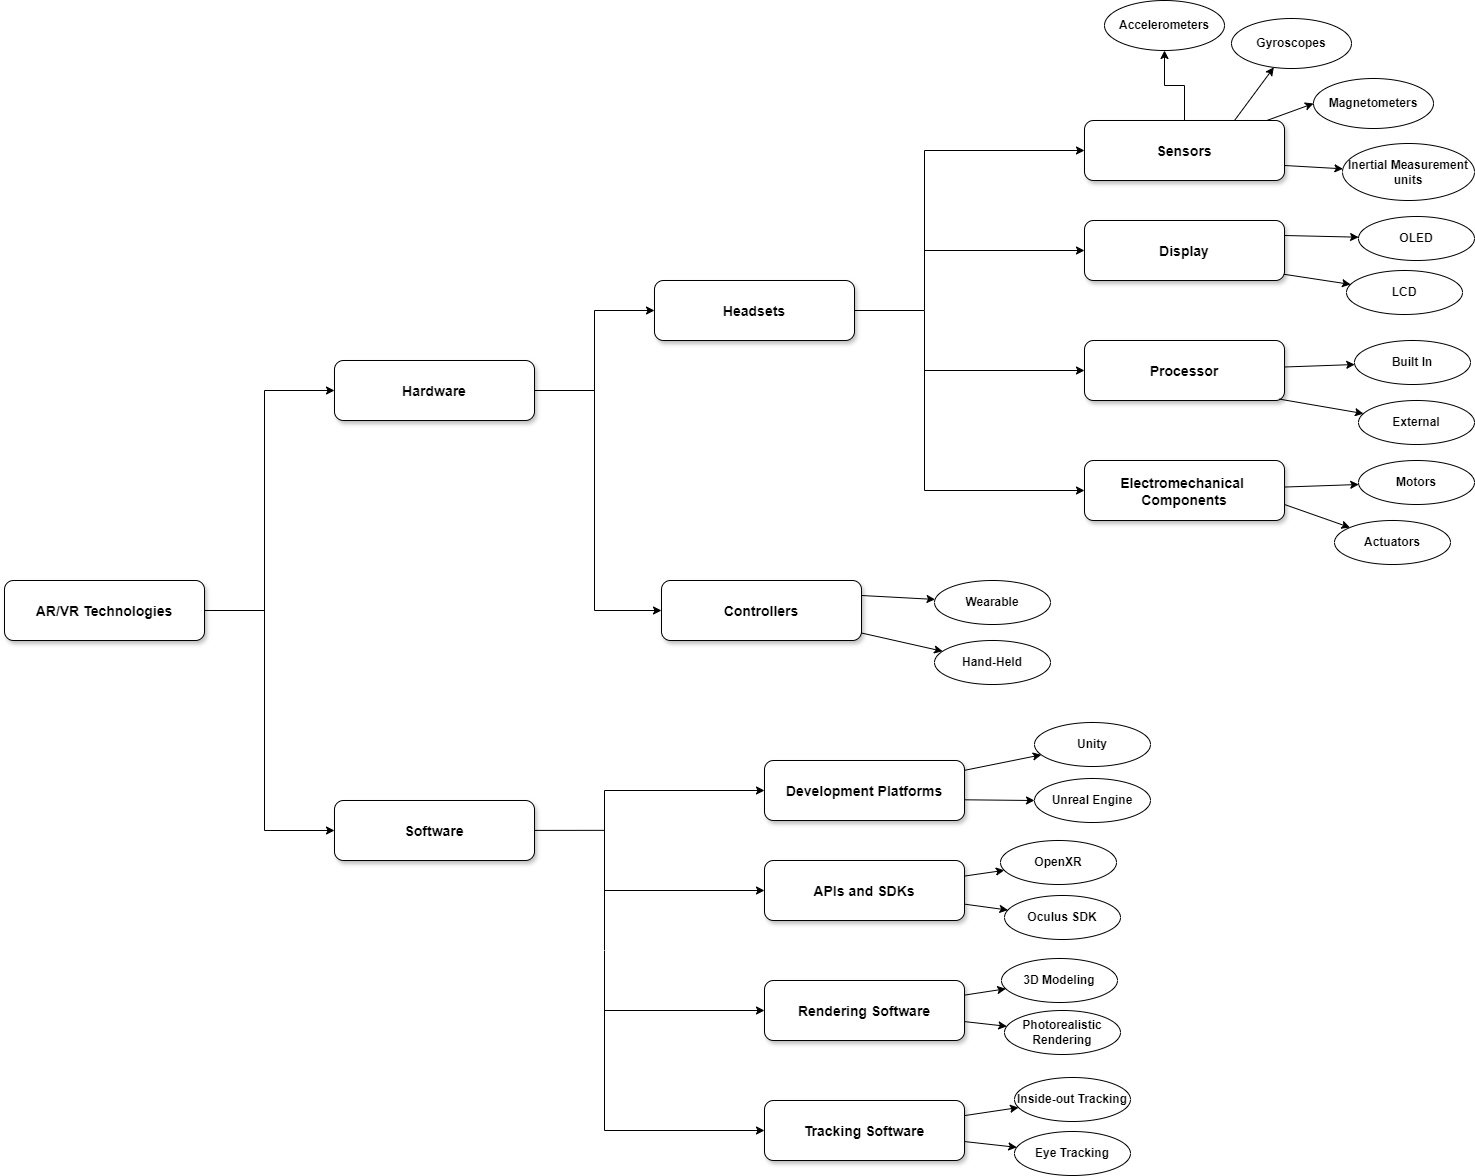

The diagram above was exported from draw.io. Its source (the exported page's mxGraphModel, read from the mxfile embedded in the PNG):
<mxGraphModel dx="2333" dy="2518.5" grid="1" gridSize="10" guides="1" tooltips="1" connect="1" arrows="1" fold="1" page="1" pageScale="1.5" pageWidth="1169" pageHeight="827" background="none" math="0" shadow="0">
  <root>
    <mxCell id="0" />
    <mxCell id="1" parent="0" />
    <mxCell id="2" value="AR/VR Technologies" style="rounded=1;shadow=1;fontStyle=1;fontSize=14;" parent="1" vertex="1">
      <mxGeometry x="120" y="-630" width="200" height="60" as="geometry" />
    </mxCell>
    <mxCell id="ts0AdZ5Jkk8evPMdJL97-86" style="edgeStyle=orthogonalEdgeStyle;rounded=0;orthogonalLoop=1;jettySize=auto;html=1;exitX=0.5;exitY=0;exitDx=0;exitDy=0;" edge="1" parent="1" source="4" target="ts0AdZ5Jkk8evPMdJL97-87">
      <mxGeometry relative="1" as="geometry">
        <mxPoint x="1300" y="-1140" as="targetPoint" />
      </mxGeometry>
    </mxCell>
    <mxCell id="4" value="Sensors" style="rounded=1;shadow=1;fontStyle=1;fontSize=14;" parent="1" vertex="1">
      <mxGeometry x="1200" y="-1090" width="200" height="60" as="geometry" />
    </mxCell>
    <mxCell id="5" value="Processor" style="rounded=1;shadow=1;fontStyle=1;fontSize=14;" parent="1" vertex="1">
      <mxGeometry x="1200" y="-870" width="200" height="60" as="geometry" />
    </mxCell>
    <mxCell id="8" value="Hardware" style="rounded=1;shadow=1;fontStyle=1;fontSize=14;" parent="1" vertex="1">
      <mxGeometry x="450" y="-850" width="200" height="60" as="geometry" />
    </mxCell>
    <mxCell id="ts0AdZ5Jkk8evPMdJL97-57" value="" style="endArrow=none;html=1;rounded=0;exitX=1;exitY=0.5;exitDx=0;exitDy=0;" edge="1" parent="1" source="2">
      <mxGeometry width="50" height="50" relative="1" as="geometry">
        <mxPoint x="340" y="-600" as="sourcePoint" />
        <mxPoint x="380" y="-600" as="targetPoint" />
      </mxGeometry>
    </mxCell>
    <mxCell id="ts0AdZ5Jkk8evPMdJL97-58" value="" style="endArrow=classic;html=1;rounded=0;entryX=0;entryY=0.5;entryDx=0;entryDy=0;" edge="1" parent="1" target="8">
      <mxGeometry width="50" height="50" relative="1" as="geometry">
        <mxPoint x="380" y="-820" as="sourcePoint" />
        <mxPoint x="1620" y="-1200" as="targetPoint" />
      </mxGeometry>
    </mxCell>
    <mxCell id="ts0AdZ5Jkk8evPMdJL97-59" value="Software" style="rounded=1;shadow=1;fontStyle=1;fontSize=14;" vertex="1" parent="1">
      <mxGeometry x="450" y="-410" width="200" height="60" as="geometry" />
    </mxCell>
    <mxCell id="ts0AdZ5Jkk8evPMdJL97-60" value="" style="endArrow=classic;html=1;rounded=0;entryX=0;entryY=0.5;entryDx=0;entryDy=0;" edge="1" parent="1" target="ts0AdZ5Jkk8evPMdJL97-59">
      <mxGeometry width="50" height="50" relative="1" as="geometry">
        <mxPoint x="380" y="-380" as="sourcePoint" />
        <mxPoint x="390" y="-160" as="targetPoint" />
      </mxGeometry>
    </mxCell>
    <mxCell id="ts0AdZ5Jkk8evPMdJL97-67" value="Headsets" style="rounded=1;shadow=1;fontStyle=1;fontSize=14;" vertex="1" parent="1">
      <mxGeometry x="770" y="-930" width="200" height="60" as="geometry" />
    </mxCell>
    <mxCell id="ts0AdZ5Jkk8evPMdJL97-68" value="Controllers" style="rounded=1;shadow=1;fontStyle=1;fontSize=14;" vertex="1" parent="1">
      <mxGeometry x="777" y="-630" width="200" height="60" as="geometry" />
    </mxCell>
    <mxCell id="ts0AdZ5Jkk8evPMdJL97-69" value="" style="endArrow=none;html=1;rounded=0;" edge="1" parent="1">
      <mxGeometry width="50" height="50" relative="1" as="geometry">
        <mxPoint x="380" y="-820" as="sourcePoint" />
        <mxPoint x="380" y="-380" as="targetPoint" />
      </mxGeometry>
    </mxCell>
    <mxCell id="ts0AdZ5Jkk8evPMdJL97-71" value="" style="endArrow=none;html=1;rounded=0;" edge="1" parent="1" source="8">
      <mxGeometry width="50" height="50" relative="1" as="geometry">
        <mxPoint x="890" y="-770" as="sourcePoint" />
        <mxPoint x="710" y="-820" as="targetPoint" />
      </mxGeometry>
    </mxCell>
    <mxCell id="ts0AdZ5Jkk8evPMdJL97-72" value="" style="endArrow=none;html=1;rounded=0;" edge="1" parent="1">
      <mxGeometry width="50" height="50" relative="1" as="geometry">
        <mxPoint x="710" y="-600" as="sourcePoint" />
        <mxPoint x="710" y="-900" as="targetPoint" />
      </mxGeometry>
    </mxCell>
    <mxCell id="ts0AdZ5Jkk8evPMdJL97-73" value="" style="endArrow=classic;html=1;rounded=0;" edge="1" parent="1" target="ts0AdZ5Jkk8evPMdJL97-68">
      <mxGeometry width="50" height="50" relative="1" as="geometry">
        <mxPoint x="710" y="-600" as="sourcePoint" />
        <mxPoint x="830" y="-740" as="targetPoint" />
      </mxGeometry>
    </mxCell>
    <mxCell id="ts0AdZ5Jkk8evPMdJL97-74" value="" style="endArrow=classic;html=1;rounded=0;" edge="1" parent="1" target="ts0AdZ5Jkk8evPMdJL97-67">
      <mxGeometry width="50" height="50" relative="1" as="geometry">
        <mxPoint x="710" y="-900" as="sourcePoint" />
        <mxPoint x="830" y="-900" as="targetPoint" />
      </mxGeometry>
    </mxCell>
    <mxCell id="ts0AdZ5Jkk8evPMdJL97-77" value="" style="endArrow=none;html=1;rounded=0;exitX=1;exitY=0.5;exitDx=0;exitDy=0;" edge="1" parent="1" source="ts0AdZ5Jkk8evPMdJL97-67">
      <mxGeometry width="50" height="50" relative="1" as="geometry">
        <mxPoint x="1200" y="-800" as="sourcePoint" />
        <mxPoint x="1040" y="-900" as="targetPoint" />
      </mxGeometry>
    </mxCell>
    <mxCell id="ts0AdZ5Jkk8evPMdJL97-78" value="" style="endArrow=none;html=1;rounded=0;" edge="1" parent="1">
      <mxGeometry width="50" height="50" relative="1" as="geometry">
        <mxPoint x="1040" y="-900" as="sourcePoint" />
        <mxPoint x="1040" y="-1060" as="targetPoint" />
      </mxGeometry>
    </mxCell>
    <mxCell id="ts0AdZ5Jkk8evPMdJL97-80" value="" style="endArrow=classic;html=1;rounded=0;" edge="1" parent="1" target="4">
      <mxGeometry width="50" height="50" relative="1" as="geometry">
        <mxPoint x="1040" y="-1060" as="sourcePoint" />
        <mxPoint x="1200" y="-1060" as="targetPoint" />
      </mxGeometry>
    </mxCell>
    <mxCell id="ts0AdZ5Jkk8evPMdJL97-81" value="" style="endArrow=classic;html=1;rounded=0;" edge="1" parent="1" target="ts0AdZ5Jkk8evPMdJL97-82">
      <mxGeometry width="50" height="50" relative="1" as="geometry">
        <mxPoint x="1040" y="-960" as="sourcePoint" />
        <mxPoint x="1200" y="-960" as="targetPoint" />
      </mxGeometry>
    </mxCell>
    <mxCell id="ts0AdZ5Jkk8evPMdJL97-82" value="Display" style="rounded=1;shadow=1;fontStyle=1;fontSize=14;" vertex="1" parent="1">
      <mxGeometry x="1200" y="-990" width="200" height="60" as="geometry" />
    </mxCell>
    <mxCell id="ts0AdZ5Jkk8evPMdJL97-83" value="" style="endArrow=none;html=1;rounded=0;" edge="1" parent="1">
      <mxGeometry width="50" height="50" relative="1" as="geometry">
        <mxPoint x="1040" y="-720" as="sourcePoint" />
        <mxPoint x="1040" y="-899.5" as="targetPoint" />
      </mxGeometry>
    </mxCell>
    <mxCell id="ts0AdZ5Jkk8evPMdJL97-84" value="" style="endArrow=classic;html=1;rounded=0;" edge="1" parent="1" target="5">
      <mxGeometry width="50" height="50" relative="1" as="geometry">
        <mxPoint x="1040" y="-840" as="sourcePoint" />
        <mxPoint x="1200" y="-840" as="targetPoint" />
      </mxGeometry>
    </mxCell>
    <mxCell id="ts0AdZ5Jkk8evPMdJL97-87" value="Accelerometers" style="ellipse;whiteSpace=wrap;html=1;fontStyle=1" vertex="1" parent="1">
      <mxGeometry x="1220" y="-1210" width="120" height="50" as="geometry" />
    </mxCell>
    <mxCell id="ts0AdZ5Jkk8evPMdJL97-89" value="" style="endArrow=classic;html=1;rounded=0;exitX=0.75;exitY=0;exitDx=0;exitDy=0;" edge="1" parent="1" source="4" target="ts0AdZ5Jkk8evPMdJL97-90">
      <mxGeometry width="50" height="50" relative="1" as="geometry">
        <mxPoint x="1180" y="-1020" as="sourcePoint" />
        <mxPoint x="1410" y="-1140" as="targetPoint" />
      </mxGeometry>
    </mxCell>
    <mxCell id="ts0AdZ5Jkk8evPMdJL97-90" value="Gyroscopes" style="ellipse;whiteSpace=wrap;html=1;fontStyle=1" vertex="1" parent="1">
      <mxGeometry x="1347" y="-1192" width="120" height="50" as="geometry" />
    </mxCell>
    <mxCell id="ts0AdZ5Jkk8evPMdJL97-91" value="" style="endArrow=classic;html=1;rounded=0;entryX=0;entryY=0.5;entryDx=0;entryDy=0;" edge="1" parent="1" source="4" target="ts0AdZ5Jkk8evPMdJL97-92">
      <mxGeometry width="50" height="50" relative="1" as="geometry">
        <mxPoint x="1430" y="-1078" as="sourcePoint" />
        <mxPoint x="1460" y="-1100" as="targetPoint" />
      </mxGeometry>
    </mxCell>
    <mxCell id="ts0AdZ5Jkk8evPMdJL97-92" value="Magnetometers" style="ellipse;whiteSpace=wrap;html=1;fontStyle=1" vertex="1" parent="1">
      <mxGeometry x="1429" y="-1132" width="120" height="50" as="geometry" />
    </mxCell>
    <mxCell id="ts0AdZ5Jkk8evPMdJL97-94" value="" style="endArrow=classic;html=1;rounded=0;exitX=1;exitY=0.75;exitDx=0;exitDy=0;" edge="1" parent="1" source="4" target="ts0AdZ5Jkk8evPMdJL97-95">
      <mxGeometry width="50" height="50" relative="1" as="geometry">
        <mxPoint x="1440" y="-1013" as="sourcePoint" />
        <mxPoint x="1470" y="-1040" as="targetPoint" />
      </mxGeometry>
    </mxCell>
    <mxCell id="ts0AdZ5Jkk8evPMdJL97-95" value="Inertial Measurement units" style="ellipse;whiteSpace=wrap;html=1;fontStyle=1" vertex="1" parent="1">
      <mxGeometry x="1458" y="-1067" width="132" height="57" as="geometry" />
    </mxCell>
    <mxCell id="ts0AdZ5Jkk8evPMdJL97-97" value="" style="endArrow=classic;html=1;rounded=0;exitX=1;exitY=0.25;exitDx=0;exitDy=0;" edge="1" parent="1" source="ts0AdZ5Jkk8evPMdJL97-82" target="ts0AdZ5Jkk8evPMdJL97-98">
      <mxGeometry width="50" height="50" relative="1" as="geometry">
        <mxPoint x="1412" y="-960" as="sourcePoint" />
        <mxPoint x="1480" y="-970" as="targetPoint" />
      </mxGeometry>
    </mxCell>
    <mxCell id="ts0AdZ5Jkk8evPMdJL97-98" value="OLED" style="ellipse;whiteSpace=wrap;html=1;fontStyle=1" vertex="1" parent="1">
      <mxGeometry x="1474" y="-994" width="116" height="44" as="geometry" />
    </mxCell>
    <mxCell id="ts0AdZ5Jkk8evPMdJL97-99" value="" style="endArrow=classic;html=1;rounded=0;exitX=0.997;exitY=0.896;exitDx=0;exitDy=0;exitPerimeter=0;" edge="1" parent="1" source="ts0AdZ5Jkk8evPMdJL97-82" target="ts0AdZ5Jkk8evPMdJL97-100">
      <mxGeometry width="50" height="50" relative="1" as="geometry">
        <mxPoint x="1410" y="-965" as="sourcePoint" />
        <mxPoint x="1470" y="-930" as="targetPoint" />
      </mxGeometry>
    </mxCell>
    <mxCell id="ts0AdZ5Jkk8evPMdJL97-100" value="LCD" style="ellipse;whiteSpace=wrap;html=1;fontStyle=1" vertex="1" parent="1">
      <mxGeometry x="1462" y="-940" width="116" height="44" as="geometry" />
    </mxCell>
    <mxCell id="ts0AdZ5Jkk8evPMdJL97-101" value="" style="endArrow=classic;html=1;rounded=0;" edge="1" parent="1" source="5" target="ts0AdZ5Jkk8evPMdJL97-102">
      <mxGeometry width="50" height="50" relative="1" as="geometry">
        <mxPoint x="1400" y="-850" as="sourcePoint" />
        <mxPoint x="1474" y="-848" as="targetPoint" />
      </mxGeometry>
    </mxCell>
    <mxCell id="ts0AdZ5Jkk8evPMdJL97-102" value="Built In" style="ellipse;whiteSpace=wrap;html=1;fontStyle=1" vertex="1" parent="1">
      <mxGeometry x="1470" y="-870" width="116" height="44" as="geometry" />
    </mxCell>
    <mxCell id="ts0AdZ5Jkk8evPMdJL97-103" value="" style="endArrow=classic;html=1;rounded=0;exitX=0.973;exitY=0.976;exitDx=0;exitDy=0;exitPerimeter=0;" edge="1" parent="1" source="5" target="ts0AdZ5Jkk8evPMdJL97-104">
      <mxGeometry width="50" height="50" relative="1" as="geometry">
        <mxPoint x="1410" y="-834" as="sourcePoint" />
        <mxPoint x="1480" y="-800" as="targetPoint" />
      </mxGeometry>
    </mxCell>
    <mxCell id="ts0AdZ5Jkk8evPMdJL97-104" value="External" style="ellipse;whiteSpace=wrap;html=1;fontStyle=1" vertex="1" parent="1">
      <mxGeometry x="1474" y="-810" width="116" height="44" as="geometry" />
    </mxCell>
    <mxCell id="ts0AdZ5Jkk8evPMdJL97-105" value="" style="endArrow=classic;html=1;rounded=0;" edge="1" parent="1" target="ts0AdZ5Jkk8evPMdJL97-106">
      <mxGeometry width="50" height="50" relative="1" as="geometry">
        <mxPoint x="1040" y="-720" as="sourcePoint" />
        <mxPoint x="1200" y="-700" as="targetPoint" />
      </mxGeometry>
    </mxCell>
    <mxCell id="ts0AdZ5Jkk8evPMdJL97-106" value="Electromechanical &#10;Components" style="rounded=1;shadow=1;fontStyle=1;fontSize=14;" vertex="1" parent="1">
      <mxGeometry x="1200" y="-750" width="200" height="60" as="geometry" />
    </mxCell>
    <mxCell id="ts0AdZ5Jkk8evPMdJL97-108" value="" style="endArrow=classic;html=1;rounded=0;" edge="1" parent="1" source="ts0AdZ5Jkk8evPMdJL97-106" target="ts0AdZ5Jkk8evPMdJL97-109">
      <mxGeometry width="50" height="50" relative="1" as="geometry">
        <mxPoint x="1400" y="-728" as="sourcePoint" />
        <mxPoint x="1470" y="-730" as="targetPoint" />
      </mxGeometry>
    </mxCell>
    <mxCell id="ts0AdZ5Jkk8evPMdJL97-109" value="Motors" style="ellipse;whiteSpace=wrap;html=1;fontStyle=1" vertex="1" parent="1">
      <mxGeometry x="1474" y="-750" width="116" height="44" as="geometry" />
    </mxCell>
    <mxCell id="ts0AdZ5Jkk8evPMdJL97-111" value="" style="endArrow=classic;html=1;rounded=0;" edge="1" parent="1" target="ts0AdZ5Jkk8evPMdJL97-112">
      <mxGeometry width="50" height="50" relative="1" as="geometry">
        <mxPoint x="1400" y="-706.0027586206896" as="sourcePoint" />
        <mxPoint x="1474" y="-694.52" as="targetPoint" />
      </mxGeometry>
    </mxCell>
    <mxCell id="ts0AdZ5Jkk8evPMdJL97-112" value="Actuators" style="ellipse;whiteSpace=wrap;html=1;fontStyle=1" vertex="1" parent="1">
      <mxGeometry x="1450" y="-690" width="116" height="44" as="geometry" />
    </mxCell>
    <mxCell id="ts0AdZ5Jkk8evPMdJL97-113" value="" style="endArrow=classic;html=1;rounded=0;" edge="1" parent="1" source="ts0AdZ5Jkk8evPMdJL97-68" target="ts0AdZ5Jkk8evPMdJL97-114">
      <mxGeometry width="50" height="50" relative="1" as="geometry">
        <mxPoint x="980" y="-611.5027586206896" as="sourcePoint" />
        <mxPoint x="1060" y="-560" as="targetPoint" />
      </mxGeometry>
    </mxCell>
    <mxCell id="ts0AdZ5Jkk8evPMdJL97-114" value="Hand-Held" style="ellipse;whiteSpace=wrap;html=1;fontStyle=1" vertex="1" parent="1">
      <mxGeometry x="1050" y="-570" width="116" height="44" as="geometry" />
    </mxCell>
    <mxCell id="ts0AdZ5Jkk8evPMdJL97-115" value="" style="endArrow=classic;html=1;rounded=0;exitX=1;exitY=0.25;exitDx=0;exitDy=0;" edge="1" parent="1" source="ts0AdZ5Jkk8evPMdJL97-68" target="ts0AdZ5Jkk8evPMdJL97-116">
      <mxGeometry width="50" height="50" relative="1" as="geometry">
        <mxPoint x="977" y="-609" as="sourcePoint" />
        <mxPoint x="1050" y="-610" as="targetPoint" />
      </mxGeometry>
    </mxCell>
    <mxCell id="ts0AdZ5Jkk8evPMdJL97-116" value="Wearable" style="ellipse;whiteSpace=wrap;html=1;fontStyle=1" vertex="1" parent="1">
      <mxGeometry x="1050" y="-630" width="116" height="44" as="geometry" />
    </mxCell>
    <mxCell id="ts0AdZ5Jkk8evPMdJL97-117" value="Development Platforms" style="rounded=1;shadow=1;fontStyle=1;fontSize=14;" vertex="1" parent="1">
      <mxGeometry x="880" y="-450" width="200" height="60" as="geometry" />
    </mxCell>
    <mxCell id="ts0AdZ5Jkk8evPMdJL97-118" value="Rendering Software" style="rounded=1;shadow=1;fontStyle=1;fontSize=14;" vertex="1" parent="1">
      <mxGeometry x="880" y="-230" width="200" height="60" as="geometry" />
    </mxCell>
    <mxCell id="ts0AdZ5Jkk8evPMdJL97-119" value="" style="endArrow=none;html=1;rounded=0;" edge="1" parent="1" source="ts0AdZ5Jkk8evPMdJL97-59">
      <mxGeometry width="50" height="50" relative="1" as="geometry">
        <mxPoint x="650" y="-380.15999999999997" as="sourcePoint" />
        <mxPoint x="720" y="-380.15999999999997" as="targetPoint" />
      </mxGeometry>
    </mxCell>
    <mxCell id="ts0AdZ5Jkk8evPMdJL97-120" value="" style="endArrow=none;html=1;rounded=0;" edge="1" parent="1">
      <mxGeometry width="50" height="50" relative="1" as="geometry">
        <mxPoint x="720" y="-260" as="sourcePoint" />
        <mxPoint x="720" y="-420" as="targetPoint" />
      </mxGeometry>
    </mxCell>
    <mxCell id="ts0AdZ5Jkk8evPMdJL97-121" value="" style="endArrow=classic;html=1;rounded=0;" edge="1" parent="1" target="ts0AdZ5Jkk8evPMdJL97-117">
      <mxGeometry width="50" height="50" relative="1" as="geometry">
        <mxPoint x="720" y="-420" as="sourcePoint" />
        <mxPoint x="880" y="-420" as="targetPoint" />
      </mxGeometry>
    </mxCell>
    <mxCell id="ts0AdZ5Jkk8evPMdJL97-122" value="" style="endArrow=classic;html=1;rounded=0;" edge="1" parent="1" target="ts0AdZ5Jkk8evPMdJL97-123">
      <mxGeometry width="50" height="50" relative="1" as="geometry">
        <mxPoint x="720" y="-320" as="sourcePoint" />
        <mxPoint x="880" y="-320" as="targetPoint" />
      </mxGeometry>
    </mxCell>
    <mxCell id="ts0AdZ5Jkk8evPMdJL97-123" value="APIs and SDKs" style="rounded=1;shadow=1;fontStyle=1;fontSize=14;" vertex="1" parent="1">
      <mxGeometry x="880" y="-350" width="200" height="60" as="geometry" />
    </mxCell>
    <mxCell id="ts0AdZ5Jkk8evPMdJL97-124" value="" style="endArrow=none;html=1;rounded=0;" edge="1" parent="1">
      <mxGeometry width="50" height="50" relative="1" as="geometry">
        <mxPoint x="720" y="-80" as="sourcePoint" />
        <mxPoint x="720" y="-259.5" as="targetPoint" />
      </mxGeometry>
    </mxCell>
    <mxCell id="ts0AdZ5Jkk8evPMdJL97-125" value="" style="endArrow=classic;html=1;rounded=0;" edge="1" parent="1" target="ts0AdZ5Jkk8evPMdJL97-118">
      <mxGeometry width="50" height="50" relative="1" as="geometry">
        <mxPoint x="720" y="-200" as="sourcePoint" />
        <mxPoint x="880" y="-200" as="targetPoint" />
      </mxGeometry>
    </mxCell>
    <mxCell id="ts0AdZ5Jkk8evPMdJL97-126" value="" style="endArrow=classic;html=1;rounded=0;" edge="1" parent="1" target="ts0AdZ5Jkk8evPMdJL97-127">
      <mxGeometry width="50" height="50" relative="1" as="geometry">
        <mxPoint x="720" y="-80" as="sourcePoint" />
        <mxPoint x="880" y="-60" as="targetPoint" />
      </mxGeometry>
    </mxCell>
    <mxCell id="ts0AdZ5Jkk8evPMdJL97-127" value="Tracking Software" style="rounded=1;shadow=1;fontStyle=1;fontSize=14;" vertex="1" parent="1">
      <mxGeometry x="880" y="-110" width="200" height="60" as="geometry" />
    </mxCell>
    <mxCell id="ts0AdZ5Jkk8evPMdJL97-128" value="" style="endArrow=classic;html=1;rounded=0;" edge="1" parent="1" source="ts0AdZ5Jkk8evPMdJL97-117" target="ts0AdZ5Jkk8evPMdJL97-129">
      <mxGeometry width="50" height="50" relative="1" as="geometry">
        <mxPoint x="1130" y="-430" as="sourcePoint" />
        <mxPoint x="1160" y="-450" as="targetPoint" />
      </mxGeometry>
    </mxCell>
    <mxCell id="ts0AdZ5Jkk8evPMdJL97-129" value="Unity" style="ellipse;whiteSpace=wrap;html=1;fontStyle=1" vertex="1" parent="1">
      <mxGeometry x="1150" y="-488" width="116" height="44" as="geometry" />
    </mxCell>
    <mxCell id="ts0AdZ5Jkk8evPMdJL97-130" value="" style="endArrow=classic;html=1;rounded=0;exitX=1.001;exitY=0.655;exitDx=0;exitDy=0;exitPerimeter=0;" edge="1" parent="1" target="ts0AdZ5Jkk8evPMdJL97-131" source="ts0AdZ5Jkk8evPMdJL97-117">
      <mxGeometry width="50" height="50" relative="1" as="geometry">
        <mxPoint x="1080" y="-377" as="sourcePoint" />
        <mxPoint x="1160" y="-390" as="targetPoint" />
      </mxGeometry>
    </mxCell>
    <mxCell id="ts0AdZ5Jkk8evPMdJL97-131" value="Unreal Engine" style="ellipse;whiteSpace=wrap;html=1;fontStyle=1" vertex="1" parent="1">
      <mxGeometry x="1150" y="-432" width="116" height="44" as="geometry" />
    </mxCell>
    <mxCell id="ts0AdZ5Jkk8evPMdJL97-132" value="" style="endArrow=classic;html=1;rounded=0;" edge="1" parent="1" target="ts0AdZ5Jkk8evPMdJL97-133" source="ts0AdZ5Jkk8evPMdJL97-123">
      <mxGeometry width="50" height="50" relative="1" as="geometry">
        <mxPoint x="1080" y="-307" as="sourcePoint" />
        <mxPoint x="1160" y="-320" as="targetPoint" />
      </mxGeometry>
    </mxCell>
    <mxCell id="ts0AdZ5Jkk8evPMdJL97-133" value="OpenXR" style="ellipse;whiteSpace=wrap;html=1;fontStyle=1" vertex="1" parent="1">
      <mxGeometry x="1116" y="-370" width="116" height="44" as="geometry" />
    </mxCell>
    <mxCell id="ts0AdZ5Jkk8evPMdJL97-134" value="" style="endArrow=classic;html=1;rounded=0;" edge="1" parent="1" target="ts0AdZ5Jkk8evPMdJL97-135" source="ts0AdZ5Jkk8evPMdJL97-123">
      <mxGeometry width="50" height="50" relative="1" as="geometry">
        <mxPoint x="1115" y="-257" as="sourcePoint" />
        <mxPoint x="1195" y="-270" as="targetPoint" />
      </mxGeometry>
    </mxCell>
    <mxCell id="ts0AdZ5Jkk8evPMdJL97-135" value="Oculus SDK" style="ellipse;whiteSpace=wrap;html=1;fontStyle=1" vertex="1" parent="1">
      <mxGeometry x="1120" y="-315" width="116" height="44" as="geometry" />
    </mxCell>
    <mxCell id="ts0AdZ5Jkk8evPMdJL97-136" value="" style="endArrow=classic;html=1;rounded=0;" edge="1" parent="1" target="ts0AdZ5Jkk8evPMdJL97-137" source="ts0AdZ5Jkk8evPMdJL97-118">
      <mxGeometry width="50" height="50" relative="1" as="geometry">
        <mxPoint x="1070" y="-207" as="sourcePoint" />
        <mxPoint x="1150" y="-220" as="targetPoint" />
      </mxGeometry>
    </mxCell>
    <mxCell id="ts0AdZ5Jkk8evPMdJL97-137" value="3D Modeling" style="ellipse;whiteSpace=wrap;html=1;fontStyle=1" vertex="1" parent="1">
      <mxGeometry x="1117" y="-252" width="116" height="44" as="geometry" />
    </mxCell>
    <mxCell id="ts0AdZ5Jkk8evPMdJL97-138" value="" style="endArrow=classic;html=1;rounded=0;" edge="1" parent="1" target="ts0AdZ5Jkk8evPMdJL97-139" source="ts0AdZ5Jkk8evPMdJL97-118">
      <mxGeometry width="50" height="50" relative="1" as="geometry">
        <mxPoint x="1050" y="-157" as="sourcePoint" />
        <mxPoint x="1130" y="-170" as="targetPoint" />
      </mxGeometry>
    </mxCell>
    <mxCell id="ts0AdZ5Jkk8evPMdJL97-139" value="Photorealistic&lt;div&gt;Rendering&lt;/div&gt;" style="ellipse;whiteSpace=wrap;html=1;fontStyle=1" vertex="1" parent="1">
      <mxGeometry x="1120" y="-200" width="116" height="44" as="geometry" />
    </mxCell>
    <mxCell id="ts0AdZ5Jkk8evPMdJL97-140" value="" style="endArrow=classic;html=1;rounded=0;" edge="1" parent="1" target="ts0AdZ5Jkk8evPMdJL97-141" source="ts0AdZ5Jkk8evPMdJL97-127">
      <mxGeometry width="50" height="50" relative="1" as="geometry">
        <mxPoint x="1060" y="-87" as="sourcePoint" />
        <mxPoint x="1140" y="-100" as="targetPoint" />
      </mxGeometry>
    </mxCell>
    <mxCell id="ts0AdZ5Jkk8evPMdJL97-141" value="Inside-out Tracking" style="ellipse;whiteSpace=wrap;html=1;fontStyle=1" vertex="1" parent="1">
      <mxGeometry x="1130" y="-133" width="116" height="44" as="geometry" />
    </mxCell>
    <mxCell id="ts0AdZ5Jkk8evPMdJL97-142" value="" style="endArrow=classic;html=1;rounded=0;" edge="1" parent="1" target="ts0AdZ5Jkk8evPMdJL97-143" source="ts0AdZ5Jkk8evPMdJL97-127">
      <mxGeometry width="50" height="50" relative="1" as="geometry">
        <mxPoint x="1060" y="-37" as="sourcePoint" />
        <mxPoint x="1140" y="-50" as="targetPoint" />
      </mxGeometry>
    </mxCell>
    <mxCell id="ts0AdZ5Jkk8evPMdJL97-143" value="Eye Tracking" style="ellipse;whiteSpace=wrap;html=1;fontStyle=1" vertex="1" parent="1">
      <mxGeometry x="1130" y="-79" width="116" height="44" as="geometry" />
    </mxCell>
  </root>
</mxGraphModel>